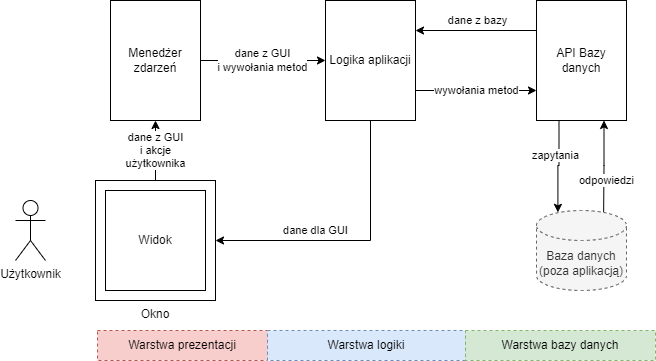

The diagram above was exported from draw.io. Its source (the exported page's mxGraphModel, read from the mxfile embedded in the PNG):
<mxGraphModel dx="810" dy="473" grid="1" gridSize="10" guides="1" tooltips="1" connect="1" arrows="1" fold="1" page="1" pageScale="1" pageWidth="827" pageHeight="1169" math="0" shadow="0">
  <root>
    <mxCell id="0" />
    <mxCell id="1" parent="0" />
    <mxCell id="sb8aRrQr9e8Eg25cpAUQ-1" value="Okno" style="rounded=0;whiteSpace=wrap;html=1;labelPosition=center;verticalLabelPosition=bottom;align=center;verticalAlign=top;" vertex="1" parent="1">
      <mxGeometry x="160" y="260" width="120" height="120" as="geometry" />
    </mxCell>
    <mxCell id="sb8aRrQr9e8Eg25cpAUQ-2" value="Widok" style="whiteSpace=wrap;html=1;aspect=fixed;" vertex="1" parent="1">
      <mxGeometry x="170" y="270" width="100" height="100" as="geometry" />
    </mxCell>
    <mxCell id="sb8aRrQr9e8Eg25cpAUQ-17" value="wywołania metod" style="edgeStyle=orthogonalEdgeStyle;rounded=0;orthogonalLoop=1;jettySize=auto;html=1;exitX=1;exitY=0.75;exitDx=0;exitDy=0;entryX=0;entryY=0.75;entryDx=0;entryDy=0;" edge="1" parent="1" source="sb8aRrQr9e8Eg25cpAUQ-27" target="sb8aRrQr9e8Eg25cpAUQ-15">
      <mxGeometry relative="1" as="geometry" />
    </mxCell>
    <mxCell id="sb8aRrQr9e8Eg25cpAUQ-3" value="Menedżer zdarzeń" style="rounded=0;whiteSpace=wrap;html=1;" vertex="1" parent="1">
      <mxGeometry x="175" y="80" width="90" height="120" as="geometry" />
    </mxCell>
    <mxCell id="sb8aRrQr9e8Eg25cpAUQ-4" value="" style="endArrow=classic;html=1;rounded=0;entryX=1;entryY=0.5;entryDx=0;entryDy=0;exitX=0.5;exitY=1;exitDx=0;exitDy=0;" edge="1" parent="1" source="sb8aRrQr9e8Eg25cpAUQ-27" target="sb8aRrQr9e8Eg25cpAUQ-1">
      <mxGeometry width="50" height="50" relative="1" as="geometry">
        <mxPoint x="290" y="330" as="sourcePoint" />
        <mxPoint x="340" y="280" as="targetPoint" />
        <Array as="points">
          <mxPoint x="435" y="320" />
        </Array>
      </mxGeometry>
    </mxCell>
    <mxCell id="sb8aRrQr9e8Eg25cpAUQ-8" value="dane dla GUI" style="edgeLabel;html=1;align=center;verticalAlign=middle;resizable=0;points=[];" vertex="1" connectable="0" parent="sb8aRrQr9e8Eg25cpAUQ-4">
      <mxGeometry x="0.037" y="1" relative="1" as="geometry">
        <mxPoint x="-32" y="-11" as="offset" />
      </mxGeometry>
    </mxCell>
    <mxCell id="sb8aRrQr9e8Eg25cpAUQ-5" value="dane z GUI &lt;br&gt;i akcje&lt;br&gt;użytkownika" style="endArrow=classic;html=1;rounded=0;entryX=0.5;entryY=1;entryDx=0;entryDy=0;exitX=0.5;exitY=0;exitDx=0;exitDy=0;" edge="1" parent="1" source="sb8aRrQr9e8Eg25cpAUQ-1" target="sb8aRrQr9e8Eg25cpAUQ-3">
      <mxGeometry width="50" height="50" relative="1" as="geometry">
        <mxPoint x="340" y="300" as="sourcePoint" />
        <mxPoint x="290" y="300" as="targetPoint" />
      </mxGeometry>
    </mxCell>
    <mxCell id="sb8aRrQr9e8Eg25cpAUQ-6" value="Baza danych&lt;br&gt;(poza aplikacją)" style="shape=cylinder3;whiteSpace=wrap;html=1;boundedLbl=1;backgroundOutline=1;size=15;fillColor=#f5f5f5;fontColor=#333333;strokeColor=#666666;dashed=1;" vertex="1" parent="1">
      <mxGeometry x="601" y="290" width="90" height="80" as="geometry" />
    </mxCell>
    <mxCell id="sb8aRrQr9e8Eg25cpAUQ-16" value="dane z bazy" style="edgeStyle=orthogonalEdgeStyle;rounded=0;orthogonalLoop=1;jettySize=auto;html=1;exitX=0;exitY=0.25;exitDx=0;exitDy=0;entryX=1;entryY=0.25;entryDx=0;entryDy=0;" edge="1" parent="1" source="sb8aRrQr9e8Eg25cpAUQ-15" target="sb8aRrQr9e8Eg25cpAUQ-27">
      <mxGeometry x="-0.0281" y="-10" relative="1" as="geometry">
        <mxPoint as="offset" />
      </mxGeometry>
    </mxCell>
    <mxCell id="sb8aRrQr9e8Eg25cpAUQ-15" value="API Bazy danych" style="rounded=0;whiteSpace=wrap;html=1;" vertex="1" parent="1">
      <mxGeometry x="601" y="80" width="90" height="120" as="geometry" />
    </mxCell>
    <mxCell id="sb8aRrQr9e8Eg25cpAUQ-19" value="Użytkownik" style="shape=umlActor;verticalLabelPosition=bottom;verticalAlign=top;html=1;outlineConnect=0;" vertex="1" parent="1">
      <mxGeometry x="80" y="280" width="30" height="60" as="geometry" />
    </mxCell>
    <mxCell id="sb8aRrQr9e8Eg25cpAUQ-22" value="zapytania" style="edgeStyle=orthogonalEdgeStyle;rounded=0;orthogonalLoop=1;jettySize=auto;html=1;exitX=0.25;exitY=1;exitDx=0;exitDy=0;entryX=0.238;entryY=0.023;entryDx=0;entryDy=0;entryPerimeter=0;" edge="1" parent="1" source="sb8aRrQr9e8Eg25cpAUQ-15" target="sb8aRrQr9e8Eg25cpAUQ-6">
      <mxGeometry x="-0.2443" y="-3" relative="1" as="geometry">
        <mxPoint as="offset" />
      </mxGeometry>
    </mxCell>
    <mxCell id="sb8aRrQr9e8Eg25cpAUQ-24" value="odpowiedzi" style="edgeStyle=orthogonalEdgeStyle;rounded=0;orthogonalLoop=1;jettySize=auto;html=1;exitX=0.75;exitY=1;exitDx=0;exitDy=0;entryX=0.746;entryY=0.016;entryDx=0;entryDy=0;entryPerimeter=0;startArrow=classic;startFill=1;endArrow=none;endFill=0;" edge="1" parent="1" source="sb8aRrQr9e8Eg25cpAUQ-15" target="sb8aRrQr9e8Eg25cpAUQ-6">
      <mxGeometry x="0.3101" y="3" relative="1" as="geometry">
        <mxPoint as="offset" />
      </mxGeometry>
    </mxCell>
    <mxCell id="sb8aRrQr9e8Eg25cpAUQ-25" value="Warstwa prezentacji" style="rounded=0;whiteSpace=wrap;html=1;fillColor=#f8cecc;strokeColor=#b85450;dashed=1;" vertex="1" parent="1">
      <mxGeometry x="162" y="410" width="170" height="30" as="geometry" />
    </mxCell>
    <mxCell id="sb8aRrQr9e8Eg25cpAUQ-26" value="Warstwa logiki" style="rounded=0;whiteSpace=wrap;html=1;fillColor=#dae8fc;strokeColor=#6c8ebf;dashed=1;" vertex="1" parent="1">
      <mxGeometry x="332" y="410" width="198" height="30" as="geometry" />
    </mxCell>
    <mxCell id="sb8aRrQr9e8Eg25cpAUQ-27" value="Logika aplikacji" style="rounded=0;whiteSpace=wrap;html=1;" vertex="1" parent="1">
      <mxGeometry x="390" y="80" width="90" height="120" as="geometry" />
    </mxCell>
    <mxCell id="sb8aRrQr9e8Eg25cpAUQ-28" value="dane z GUI&lt;br&gt;i wywołania metod" style="endArrow=classic;html=1;rounded=0;exitX=1;exitY=0.5;exitDx=0;exitDy=0;entryX=0;entryY=0.5;entryDx=0;entryDy=0;" edge="1" parent="1" source="sb8aRrQr9e8Eg25cpAUQ-3" target="sb8aRrQr9e8Eg25cpAUQ-27">
      <mxGeometry width="50" height="50" relative="1" as="geometry">
        <mxPoint x="310" y="240" as="sourcePoint" />
        <mxPoint x="360" y="190" as="targetPoint" />
      </mxGeometry>
    </mxCell>
    <mxCell id="sb8aRrQr9e8Eg25cpAUQ-29" value="Warstwa bazy danych" style="rounded=0;whiteSpace=wrap;html=1;fillColor=#d5e8d4;strokeColor=#82b366;dashed=1;" vertex="1" parent="1">
      <mxGeometry x="530" y="410" width="190" height="30" as="geometry" />
    </mxCell>
  </root>
</mxGraphModel>